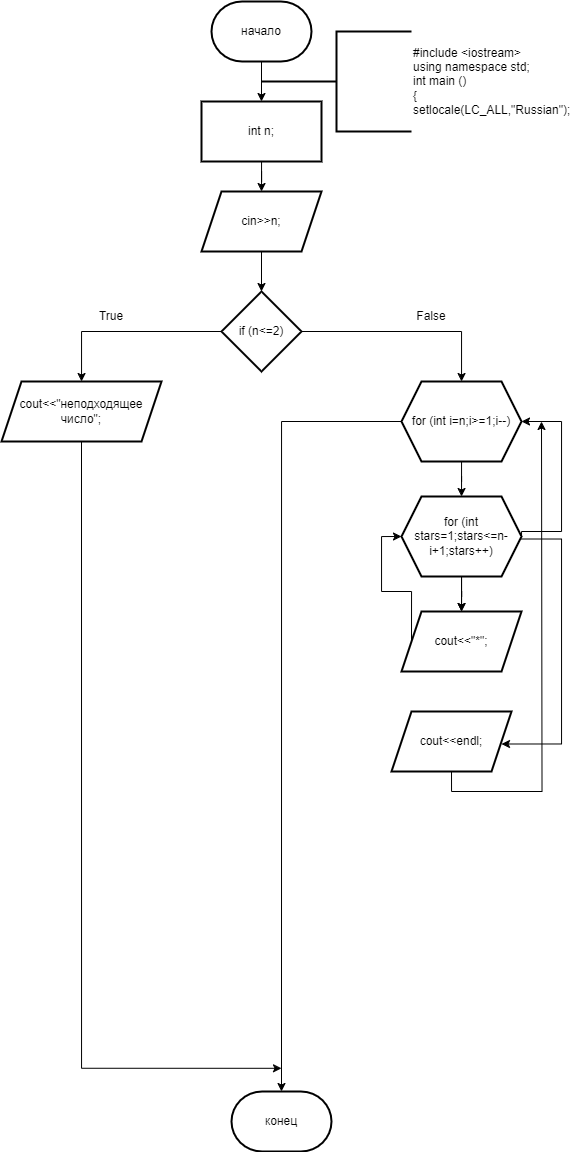

The diagram above was exported from draw.io. Its source (the exported page's mxGraphModel, read from the mxfile embedded in the PNG):
<mxGraphModel dx="949" dy="500" grid="1" gridSize="10" guides="1" tooltips="1" connect="1" arrows="1" fold="1" page="1" pageScale="1" pageWidth="827" pageHeight="1169" math="0" shadow="0">
  <root>
    <mxCell id="0" />
    <mxCell id="1" parent="0" />
    <mxCell id="XVhN7kaTgQRGUY7S_gcg-3" value="" style="edgeStyle=orthogonalEdgeStyle;rounded=0;orthogonalLoop=1;jettySize=auto;html=1;" edge="1" parent="1" source="XVhN7kaTgQRGUY7S_gcg-1" target="XVhN7kaTgQRGUY7S_gcg-2">
      <mxGeometry relative="1" as="geometry" />
    </mxCell>
    <mxCell id="XVhN7kaTgQRGUY7S_gcg-1" value="начало" style="strokeWidth=2;html=1;shape=mxgraph.flowchart.terminator;whiteSpace=wrap;" vertex="1" parent="1">
      <mxGeometry x="370" y="10" width="100" height="60" as="geometry" />
    </mxCell>
    <mxCell id="XVhN7kaTgQRGUY7S_gcg-5" value="" style="edgeStyle=orthogonalEdgeStyle;rounded=0;orthogonalLoop=1;jettySize=auto;html=1;" edge="1" parent="1" source="XVhN7kaTgQRGUY7S_gcg-2" target="XVhN7kaTgQRGUY7S_gcg-4">
      <mxGeometry relative="1" as="geometry" />
    </mxCell>
    <mxCell id="XVhN7kaTgQRGUY7S_gcg-2" value="int n;" style="whiteSpace=wrap;html=1;strokeWidth=2;" vertex="1" parent="1">
      <mxGeometry x="360" y="110" width="120" height="60" as="geometry" />
    </mxCell>
    <mxCell id="XVhN7kaTgQRGUY7S_gcg-7" value="" style="edgeStyle=orthogonalEdgeStyle;rounded=0;orthogonalLoop=1;jettySize=auto;html=1;" edge="1" parent="1" source="XVhN7kaTgQRGUY7S_gcg-4" target="XVhN7kaTgQRGUY7S_gcg-6">
      <mxGeometry relative="1" as="geometry" />
    </mxCell>
    <mxCell id="XVhN7kaTgQRGUY7S_gcg-4" value="cin&amp;gt;&amp;gt;n;" style="shape=parallelogram;perimeter=parallelogramPerimeter;whiteSpace=wrap;html=1;fixedSize=1;strokeWidth=2;" vertex="1" parent="1">
      <mxGeometry x="360" y="200" width="120" height="60" as="geometry" />
    </mxCell>
    <mxCell id="XVhN7kaTgQRGUY7S_gcg-9" value="" style="edgeStyle=orthogonalEdgeStyle;rounded=0;orthogonalLoop=1;jettySize=auto;html=1;" edge="1" parent="1" source="XVhN7kaTgQRGUY7S_gcg-6" target="XVhN7kaTgQRGUY7S_gcg-8">
      <mxGeometry relative="1" as="geometry" />
    </mxCell>
    <mxCell id="XVhN7kaTgQRGUY7S_gcg-11" value="" style="edgeStyle=orthogonalEdgeStyle;rounded=0;orthogonalLoop=1;jettySize=auto;html=1;" edge="1" parent="1" source="XVhN7kaTgQRGUY7S_gcg-6" target="XVhN7kaTgQRGUY7S_gcg-10">
      <mxGeometry relative="1" as="geometry" />
    </mxCell>
    <mxCell id="XVhN7kaTgQRGUY7S_gcg-6" value="if (n&amp;lt;=2)" style="rhombus;whiteSpace=wrap;html=1;strokeWidth=2;" vertex="1" parent="1">
      <mxGeometry x="380" y="300" width="80" height="80" as="geometry" />
    </mxCell>
    <mxCell id="XVhN7kaTgQRGUY7S_gcg-32" style="edgeStyle=orthogonalEdgeStyle;rounded=0;orthogonalLoop=1;jettySize=auto;html=1;exitX=0.5;exitY=1;exitDx=0;exitDy=0;" edge="1" parent="1" source="XVhN7kaTgQRGUY7S_gcg-8">
      <mxGeometry relative="1" as="geometry">
        <mxPoint x="440" y="1076.800048828125" as="targetPoint" />
        <Array as="points">
          <mxPoint x="240" y="1077" />
        </Array>
      </mxGeometry>
    </mxCell>
    <mxCell id="XVhN7kaTgQRGUY7S_gcg-8" value="cout&amp;lt;&amp;lt;&quot;неподходящее число&quot;;" style="shape=parallelogram;perimeter=parallelogramPerimeter;whiteSpace=wrap;html=1;fixedSize=1;strokeWidth=2;" vertex="1" parent="1">
      <mxGeometry x="160" y="390" width="160" height="60" as="geometry" />
    </mxCell>
    <mxCell id="XVhN7kaTgQRGUY7S_gcg-13" value="" style="edgeStyle=orthogonalEdgeStyle;rounded=0;orthogonalLoop=1;jettySize=auto;html=1;" edge="1" parent="1" source="XVhN7kaTgQRGUY7S_gcg-10" target="XVhN7kaTgQRGUY7S_gcg-12">
      <mxGeometry relative="1" as="geometry" />
    </mxCell>
    <mxCell id="XVhN7kaTgQRGUY7S_gcg-10" value="for (int i=n;i&amp;gt;=1;i--)" style="shape=hexagon;perimeter=hexagonPerimeter2;whiteSpace=wrap;html=1;fixedSize=1;strokeWidth=2;" vertex="1" parent="1">
      <mxGeometry x="560" y="390" width="120" height="80" as="geometry" />
    </mxCell>
    <mxCell id="XVhN7kaTgQRGUY7S_gcg-15" value="" style="edgeStyle=orthogonalEdgeStyle;rounded=0;orthogonalLoop=1;jettySize=auto;html=1;" edge="1" parent="1" source="XVhN7kaTgQRGUY7S_gcg-12" target="XVhN7kaTgQRGUY7S_gcg-14">
      <mxGeometry relative="1" as="geometry" />
    </mxCell>
    <mxCell id="XVhN7kaTgQRGUY7S_gcg-33" style="edgeStyle=orthogonalEdgeStyle;rounded=0;orthogonalLoop=1;jettySize=auto;html=1;exitX=1;exitY=0.5;exitDx=0;exitDy=0;entryX=1;entryY=0.5;entryDx=0;entryDy=0;" edge="1" parent="1" source="XVhN7kaTgQRGUY7S_gcg-12" target="XVhN7kaTgQRGUY7S_gcg-10">
      <mxGeometry relative="1" as="geometry">
        <Array as="points">
          <mxPoint x="680" y="540" />
          <mxPoint x="720" y="540" />
          <mxPoint x="720" y="430" />
        </Array>
      </mxGeometry>
    </mxCell>
    <mxCell id="XVhN7kaTgQRGUY7S_gcg-38" value="" style="edgeStyle=orthogonalEdgeStyle;rounded=0;orthogonalLoop=1;jettySize=auto;html=1;" edge="1" parent="1" source="XVhN7kaTgQRGUY7S_gcg-12" target="XVhN7kaTgQRGUY7S_gcg-14">
      <mxGeometry relative="1" as="geometry" />
    </mxCell>
    <mxCell id="XVhN7kaTgQRGUY7S_gcg-40" style="edgeStyle=orthogonalEdgeStyle;rounded=0;orthogonalLoop=1;jettySize=auto;html=1;exitX=1;exitY=0.5;exitDx=0;exitDy=0;entryX=1;entryY=0.5;entryDx=0;entryDy=0;" edge="1" parent="1">
      <mxGeometry relative="1" as="geometry">
        <mxPoint x="680" y="547.5" as="sourcePoint" />
        <mxPoint x="660" y="752.5" as="targetPoint" />
        <Array as="points">
          <mxPoint x="720" y="547.5" />
          <mxPoint x="720" y="752.5" />
        </Array>
      </mxGeometry>
    </mxCell>
    <mxCell id="XVhN7kaTgQRGUY7S_gcg-12" value="for (int stars=1;stars&amp;lt;=n-i+1;stars++)" style="shape=hexagon;perimeter=hexagonPerimeter2;whiteSpace=wrap;html=1;fixedSize=1;strokeWidth=2;" vertex="1" parent="1">
      <mxGeometry x="560" y="505" width="120" height="80" as="geometry" />
    </mxCell>
    <mxCell id="XVhN7kaTgQRGUY7S_gcg-29" style="edgeStyle=orthogonalEdgeStyle;rounded=0;orthogonalLoop=1;jettySize=auto;html=1;exitX=0;exitY=0.5;exitDx=0;exitDy=0;entryX=0;entryY=0.5;entryDx=0;entryDy=0;" edge="1" parent="1" source="XVhN7kaTgQRGUY7S_gcg-14" target="XVhN7kaTgQRGUY7S_gcg-12">
      <mxGeometry relative="1" as="geometry" />
    </mxCell>
    <mxCell id="XVhN7kaTgQRGUY7S_gcg-14" value="cout&amp;lt;&amp;lt;&quot;*&quot;;" style="shape=parallelogram;perimeter=parallelogramPerimeter;whiteSpace=wrap;html=1;fixedSize=1;strokeWidth=2;" vertex="1" parent="1">
      <mxGeometry x="560" y="620" width="120" height="60" as="geometry" />
    </mxCell>
    <mxCell id="XVhN7kaTgQRGUY7S_gcg-22" value="конец" style="strokeWidth=2;html=1;shape=mxgraph.flowchart.terminator;whiteSpace=wrap;" vertex="1" parent="1">
      <mxGeometry x="390" y="1100" width="100" height="60" as="geometry" />
    </mxCell>
    <mxCell id="XVhN7kaTgQRGUY7S_gcg-23" value="cout&amp;lt;&amp;lt;endl;" style="shape=parallelogram;perimeter=parallelogramPerimeter;whiteSpace=wrap;html=1;fixedSize=1;strokeWidth=2;" vertex="1" parent="1">
      <mxGeometry x="550" y="720" width="120" height="60" as="geometry" />
    </mxCell>
    <mxCell id="XVhN7kaTgQRGUY7S_gcg-25" value="True" style="text;html=1;strokeColor=none;fillColor=none;align=center;verticalAlign=middle;whiteSpace=wrap;rounded=0;" vertex="1" parent="1">
      <mxGeometry x="240" y="310" width="60" height="30" as="geometry" />
    </mxCell>
    <mxCell id="XVhN7kaTgQRGUY7S_gcg-26" value="False" style="text;html=1;strokeColor=none;fillColor=none;align=center;verticalAlign=middle;whiteSpace=wrap;rounded=0;" vertex="1" parent="1">
      <mxGeometry x="560" y="310" width="60" height="30" as="geometry" />
    </mxCell>
    <mxCell id="XVhN7kaTgQRGUY7S_gcg-28" value="#include &amp;lt;iostream&amp;gt;&lt;br&gt;using namespace std;&lt;br&gt;int main ()&lt;br&gt;{&lt;br&gt;setlocale(LC_ALL,&quot;Russian&quot;);" style="strokeWidth=2;html=1;shape=mxgraph.flowchart.annotation_2;align=left;labelPosition=right;pointerEvents=1;" vertex="1" parent="1">
      <mxGeometry x="420" y="40" width="150" height="100" as="geometry" />
    </mxCell>
    <mxCell id="XVhN7kaTgQRGUY7S_gcg-31" style="edgeStyle=orthogonalEdgeStyle;rounded=0;orthogonalLoop=1;jettySize=auto;html=1;exitX=0.5;exitY=1;exitDx=0;exitDy=0;" edge="1" parent="1" source="XVhN7kaTgQRGUY7S_gcg-23">
      <mxGeometry relative="1" as="geometry">
        <mxPoint x="700" y="430" as="targetPoint" />
      </mxGeometry>
    </mxCell>
    <mxCell id="XVhN7kaTgQRGUY7S_gcg-41" style="edgeStyle=orthogonalEdgeStyle;rounded=0;orthogonalLoop=1;jettySize=auto;html=1;exitX=0;exitY=0.5;exitDx=0;exitDy=0;entryX=0.5;entryY=0;entryDx=0;entryDy=0;entryPerimeter=0;" edge="1" parent="1" source="XVhN7kaTgQRGUY7S_gcg-10" target="XVhN7kaTgQRGUY7S_gcg-22">
      <mxGeometry relative="1" as="geometry" />
    </mxCell>
  </root>
</mxGraphModel>